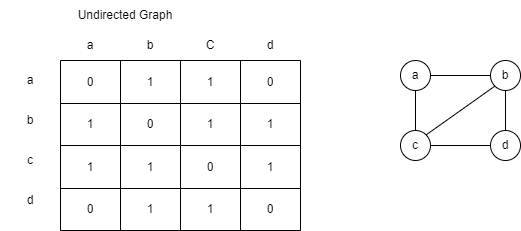

The diagram above was exported from draw.io. Its source (the exported page's mxGraphModel, read from the mxfile embedded in the PNG):
<mxGraphModel dx="904" dy="465" grid="1" gridSize="10" guides="1" tooltips="1" connect="1" arrows="1" fold="1" page="1" pageScale="1" pageWidth="850" pageHeight="1100" math="0" shadow="0">
  <root>
    <mxCell id="0" />
    <mxCell id="1" parent="0" />
    <mxCell id="2" value="" style="shape=table;startSize=0;container=1;collapsible=0;childLayout=tableLayout;" vertex="1" parent="1">
      <mxGeometry x="100" y="150" width="240" height="170" as="geometry" />
    </mxCell>
    <mxCell id="3" value="" style="shape=tableRow;horizontal=0;startSize=0;swimlaneHead=0;swimlaneBody=0;top=0;left=0;bottom=0;right=0;collapsible=0;dropTarget=0;fillColor=none;points=[[0,0.5],[1,0.5]];portConstraint=eastwest;" vertex="1" parent="2">
      <mxGeometry width="240" height="43" as="geometry" />
    </mxCell>
    <mxCell id="4" value="0" style="shape=partialRectangle;html=1;whiteSpace=wrap;connectable=0;overflow=hidden;fillColor=none;top=0;left=0;bottom=0;right=0;pointerEvents=1;" vertex="1" parent="3">
      <mxGeometry width="60" height="43" as="geometry">
        <mxRectangle width="60" height="43" as="alternateBounds" />
      </mxGeometry>
    </mxCell>
    <mxCell id="5" value="1" style="shape=partialRectangle;html=1;whiteSpace=wrap;connectable=0;overflow=hidden;fillColor=none;top=0;left=0;bottom=0;right=0;pointerEvents=1;" vertex="1" parent="3">
      <mxGeometry x="60" width="60" height="43" as="geometry">
        <mxRectangle width="60" height="43" as="alternateBounds" />
      </mxGeometry>
    </mxCell>
    <mxCell id="6" value="1" style="shape=partialRectangle;html=1;whiteSpace=wrap;connectable=0;overflow=hidden;fillColor=none;top=0;left=0;bottom=0;right=0;pointerEvents=1;" vertex="1" parent="3">
      <mxGeometry x="120" width="60" height="43" as="geometry">
        <mxRectangle width="60" height="43" as="alternateBounds" />
      </mxGeometry>
    </mxCell>
    <mxCell id="7" value="0" style="shape=partialRectangle;html=1;whiteSpace=wrap;connectable=0;overflow=hidden;fillColor=none;top=0;left=0;bottom=0;right=0;pointerEvents=1;" vertex="1" parent="3">
      <mxGeometry x="180" width="60" height="43" as="geometry">
        <mxRectangle width="60" height="43" as="alternateBounds" />
      </mxGeometry>
    </mxCell>
    <mxCell id="8" value="" style="shape=tableRow;horizontal=0;startSize=0;swimlaneHead=0;swimlaneBody=0;top=0;left=0;bottom=0;right=0;collapsible=0;dropTarget=0;fillColor=none;points=[[0,0.5],[1,0.5]];portConstraint=eastwest;" vertex="1" parent="2">
      <mxGeometry y="43" width="240" height="42" as="geometry" />
    </mxCell>
    <mxCell id="9" value="1" style="shape=partialRectangle;html=1;whiteSpace=wrap;connectable=0;overflow=hidden;fillColor=none;top=0;left=0;bottom=0;right=0;pointerEvents=1;" vertex="1" parent="8">
      <mxGeometry width="60" height="42" as="geometry">
        <mxRectangle width="60" height="42" as="alternateBounds" />
      </mxGeometry>
    </mxCell>
    <mxCell id="10" value="0" style="shape=partialRectangle;html=1;whiteSpace=wrap;connectable=0;overflow=hidden;fillColor=none;top=0;left=0;bottom=0;right=0;pointerEvents=1;" vertex="1" parent="8">
      <mxGeometry x="60" width="60" height="42" as="geometry">
        <mxRectangle width="60" height="42" as="alternateBounds" />
      </mxGeometry>
    </mxCell>
    <mxCell id="11" value="1" style="shape=partialRectangle;html=1;whiteSpace=wrap;connectable=0;overflow=hidden;fillColor=none;top=0;left=0;bottom=0;right=0;pointerEvents=1;" vertex="1" parent="8">
      <mxGeometry x="120" width="60" height="42" as="geometry">
        <mxRectangle width="60" height="42" as="alternateBounds" />
      </mxGeometry>
    </mxCell>
    <mxCell id="12" value="1" style="shape=partialRectangle;html=1;whiteSpace=wrap;connectable=0;overflow=hidden;fillColor=none;top=0;left=0;bottom=0;right=0;pointerEvents=1;" vertex="1" parent="8">
      <mxGeometry x="180" width="60" height="42" as="geometry">
        <mxRectangle width="60" height="42" as="alternateBounds" />
      </mxGeometry>
    </mxCell>
    <mxCell id="13" value="" style="shape=tableRow;horizontal=0;startSize=0;swimlaneHead=0;swimlaneBody=0;top=0;left=0;bottom=0;right=0;collapsible=0;dropTarget=0;fillColor=none;points=[[0,0.5],[1,0.5]];portConstraint=eastwest;" vertex="1" parent="2">
      <mxGeometry y="85" width="240" height="43" as="geometry" />
    </mxCell>
    <mxCell id="14" value="1" style="shape=partialRectangle;html=1;whiteSpace=wrap;connectable=0;overflow=hidden;fillColor=none;top=0;left=0;bottom=0;right=0;pointerEvents=1;" vertex="1" parent="13">
      <mxGeometry width="60" height="43" as="geometry">
        <mxRectangle width="60" height="43" as="alternateBounds" />
      </mxGeometry>
    </mxCell>
    <mxCell id="15" value="1" style="shape=partialRectangle;html=1;whiteSpace=wrap;connectable=0;overflow=hidden;fillColor=none;top=0;left=0;bottom=0;right=0;pointerEvents=1;" vertex="1" parent="13">
      <mxGeometry x="60" width="60" height="43" as="geometry">
        <mxRectangle width="60" height="43" as="alternateBounds" />
      </mxGeometry>
    </mxCell>
    <mxCell id="16" value="0" style="shape=partialRectangle;html=1;whiteSpace=wrap;connectable=0;overflow=hidden;fillColor=none;top=0;left=0;bottom=0;right=0;pointerEvents=1;" vertex="1" parent="13">
      <mxGeometry x="120" width="60" height="43" as="geometry">
        <mxRectangle width="60" height="43" as="alternateBounds" />
      </mxGeometry>
    </mxCell>
    <mxCell id="17" value="1" style="shape=partialRectangle;html=1;whiteSpace=wrap;connectable=0;overflow=hidden;fillColor=none;top=0;left=0;bottom=0;right=0;pointerEvents=1;" vertex="1" parent="13">
      <mxGeometry x="180" width="60" height="43" as="geometry">
        <mxRectangle width="60" height="43" as="alternateBounds" />
      </mxGeometry>
    </mxCell>
    <mxCell id="18" value="" style="shape=tableRow;horizontal=0;startSize=0;swimlaneHead=0;swimlaneBody=0;top=0;left=0;bottom=0;right=0;collapsible=0;dropTarget=0;fillColor=none;points=[[0,0.5],[1,0.5]];portConstraint=eastwest;" vertex="1" parent="2">
      <mxGeometry y="128" width="240" height="42" as="geometry" />
    </mxCell>
    <mxCell id="19" value="0" style="shape=partialRectangle;html=1;whiteSpace=wrap;connectable=0;overflow=hidden;fillColor=none;top=0;left=0;bottom=0;right=0;pointerEvents=1;" vertex="1" parent="18">
      <mxGeometry width="60" height="42" as="geometry">
        <mxRectangle width="60" height="42" as="alternateBounds" />
      </mxGeometry>
    </mxCell>
    <mxCell id="20" value="1" style="shape=partialRectangle;html=1;whiteSpace=wrap;connectable=0;overflow=hidden;fillColor=none;top=0;left=0;bottom=0;right=0;pointerEvents=1;" vertex="1" parent="18">
      <mxGeometry x="60" width="60" height="42" as="geometry">
        <mxRectangle width="60" height="42" as="alternateBounds" />
      </mxGeometry>
    </mxCell>
    <mxCell id="21" value="1" style="shape=partialRectangle;html=1;whiteSpace=wrap;connectable=0;overflow=hidden;fillColor=none;top=0;left=0;bottom=0;right=0;pointerEvents=1;" vertex="1" parent="18">
      <mxGeometry x="120" width="60" height="42" as="geometry">
        <mxRectangle width="60" height="42" as="alternateBounds" />
      </mxGeometry>
    </mxCell>
    <mxCell id="22" value="0" style="shape=partialRectangle;html=1;whiteSpace=wrap;connectable=0;overflow=hidden;fillColor=none;top=0;left=0;bottom=0;right=0;pointerEvents=1;" vertex="1" parent="18">
      <mxGeometry x="180" width="60" height="42" as="geometry">
        <mxRectangle width="60" height="42" as="alternateBounds" />
      </mxGeometry>
    </mxCell>
    <mxCell id="23" value="a" style="text;html=1;strokeColor=none;fillColor=none;align=center;verticalAlign=middle;whiteSpace=wrap;rounded=0;" vertex="1" parent="1">
      <mxGeometry x="100" y="120" width="60" height="30" as="geometry" />
    </mxCell>
    <mxCell id="24" value="b" style="text;html=1;strokeColor=none;fillColor=none;align=center;verticalAlign=middle;whiteSpace=wrap;rounded=0;" vertex="1" parent="1">
      <mxGeometry x="160" y="120" width="60" height="30" as="geometry" />
    </mxCell>
    <mxCell id="25" value="C" style="text;html=1;strokeColor=none;fillColor=none;align=center;verticalAlign=middle;whiteSpace=wrap;rounded=0;" vertex="1" parent="1">
      <mxGeometry x="220" y="120" width="60" height="30" as="geometry" />
    </mxCell>
    <mxCell id="26" value="d" style="text;html=1;strokeColor=none;fillColor=none;align=center;verticalAlign=middle;whiteSpace=wrap;rounded=0;" vertex="1" parent="1">
      <mxGeometry x="280" y="120" width="60" height="30" as="geometry" />
    </mxCell>
    <mxCell id="31" value="a" style="text;html=1;strokeColor=none;fillColor=none;align=center;verticalAlign=middle;whiteSpace=wrap;rounded=0;" vertex="1" parent="1">
      <mxGeometry x="40" y="150" width="60" height="40" as="geometry" />
    </mxCell>
    <mxCell id="32" value="b" style="text;html=1;strokeColor=none;fillColor=none;align=center;verticalAlign=middle;whiteSpace=wrap;rounded=0;" vertex="1" parent="1">
      <mxGeometry x="40" y="190" width="60" height="40" as="geometry" />
    </mxCell>
    <mxCell id="33" value="c" style="text;html=1;strokeColor=none;fillColor=none;align=center;verticalAlign=middle;whiteSpace=wrap;rounded=0;" vertex="1" parent="1">
      <mxGeometry x="40" y="230" width="60" height="40" as="geometry" />
    </mxCell>
    <mxCell id="34" value="d" style="text;html=1;strokeColor=none;fillColor=none;align=center;verticalAlign=middle;whiteSpace=wrap;rounded=0;" vertex="1" parent="1">
      <mxGeometry x="40" y="270" width="60" height="40" as="geometry" />
    </mxCell>
    <mxCell id="35" value="Undirected Graph" style="text;html=1;strokeColor=none;fillColor=none;align=center;verticalAlign=middle;whiteSpace=wrap;rounded=0;" vertex="1" parent="1">
      <mxGeometry x="100" y="90" width="130" height="30" as="geometry" />
    </mxCell>
    <mxCell id="37" value="a" style="ellipse;whiteSpace=wrap;html=1;aspect=fixed;" vertex="1" parent="1">
      <mxGeometry x="440" y="150" width="30" height="30" as="geometry" />
    </mxCell>
    <mxCell id="38" value="b" style="ellipse;whiteSpace=wrap;html=1;aspect=fixed;" vertex="1" parent="1">
      <mxGeometry x="530" y="150" width="30" height="30" as="geometry" />
    </mxCell>
    <mxCell id="39" value="c" style="ellipse;whiteSpace=wrap;html=1;aspect=fixed;" vertex="1" parent="1">
      <mxGeometry x="440" y="220" width="30" height="30" as="geometry" />
    </mxCell>
    <mxCell id="40" value="d" style="ellipse;whiteSpace=wrap;html=1;aspect=fixed;" vertex="1" parent="1">
      <mxGeometry x="530" y="220" width="30" height="30" as="geometry" />
    </mxCell>
    <mxCell id="42" value="" style="endArrow=none;html=1;entryX=0.5;entryY=1;entryDx=0;entryDy=0;exitX=0.5;exitY=0;exitDx=0;exitDy=0;" edge="1" parent="1" source="39" target="37">
      <mxGeometry width="50" height="50" relative="1" as="geometry">
        <mxPoint x="320" y="230" as="sourcePoint" />
        <mxPoint x="370" y="180" as="targetPoint" />
      </mxGeometry>
    </mxCell>
    <mxCell id="43" value="" style="endArrow=none;html=1;entryX=0;entryY=1;entryDx=0;entryDy=0;exitX=1;exitY=0;exitDx=0;exitDy=0;" edge="1" parent="1" source="39" target="38">
      <mxGeometry width="50" height="50" relative="1" as="geometry">
        <mxPoint x="320" y="230" as="sourcePoint" />
        <mxPoint x="370" y="180" as="targetPoint" />
      </mxGeometry>
    </mxCell>
    <mxCell id="44" value="" style="endArrow=none;html=1;entryX=0.5;entryY=1;entryDx=0;entryDy=0;exitX=0.5;exitY=0;exitDx=0;exitDy=0;" edge="1" parent="1" source="40" target="38">
      <mxGeometry width="50" height="50" relative="1" as="geometry">
        <mxPoint x="320" y="230" as="sourcePoint" />
        <mxPoint x="370" y="180" as="targetPoint" />
      </mxGeometry>
    </mxCell>
    <mxCell id="46" value="" style="endArrow=none;html=1;entryX=1;entryY=0.5;entryDx=0;entryDy=0;exitX=0;exitY=0.5;exitDx=0;exitDy=0;" edge="1" parent="1" source="38" target="37">
      <mxGeometry width="50" height="50" relative="1" as="geometry">
        <mxPoint x="320" y="230" as="sourcePoint" />
        <mxPoint x="370" y="180" as="targetPoint" />
      </mxGeometry>
    </mxCell>
    <mxCell id="47" value="" style="endArrow=none;html=1;entryX=1;entryY=0.5;entryDx=0;entryDy=0;exitX=0;exitY=0.5;exitDx=0;exitDy=0;" edge="1" parent="1" source="40" target="39">
      <mxGeometry width="50" height="50" relative="1" as="geometry">
        <mxPoint x="320" y="230" as="sourcePoint" />
        <mxPoint x="370" y="180" as="targetPoint" />
      </mxGeometry>
    </mxCell>
  </root>
</mxGraphModel>